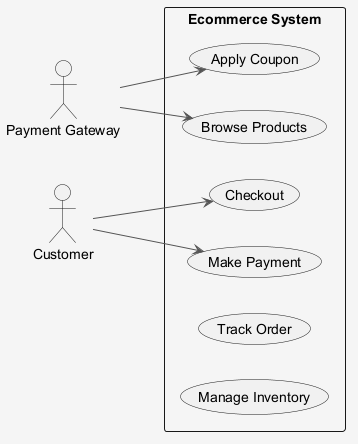

The diagram above was rendered by PlantUML. Its source (embedded in the PNG):
@startuml
skinparam shadowing false
skinparam backgroundColor #F5F5F5
skinparam ArrowColor #555555
left to right direction
actor "Payment Gateway" as PaymentGateway
actor "Customer" as Customer
rectangle "Ecommerce System" {
  usecase "Checkout" as UC_Checkout
  usecase "Apply Coupon" as UC_ApplyCoupon
  usecase "Make Payment" as UC_MakePayment
  usecase "Browse Products" as UC_BrowseProducts
  usecase "Track Order" as UC_TrackOrder
  usecase "Manage Inventory" as UC_ManageInventory
}
PaymentGateway --> UC_ApplyCoupon
PaymentGateway --> UC_BrowseProducts
Customer --> UC_Checkout
Customer --> UC_MakePayment
@enduml